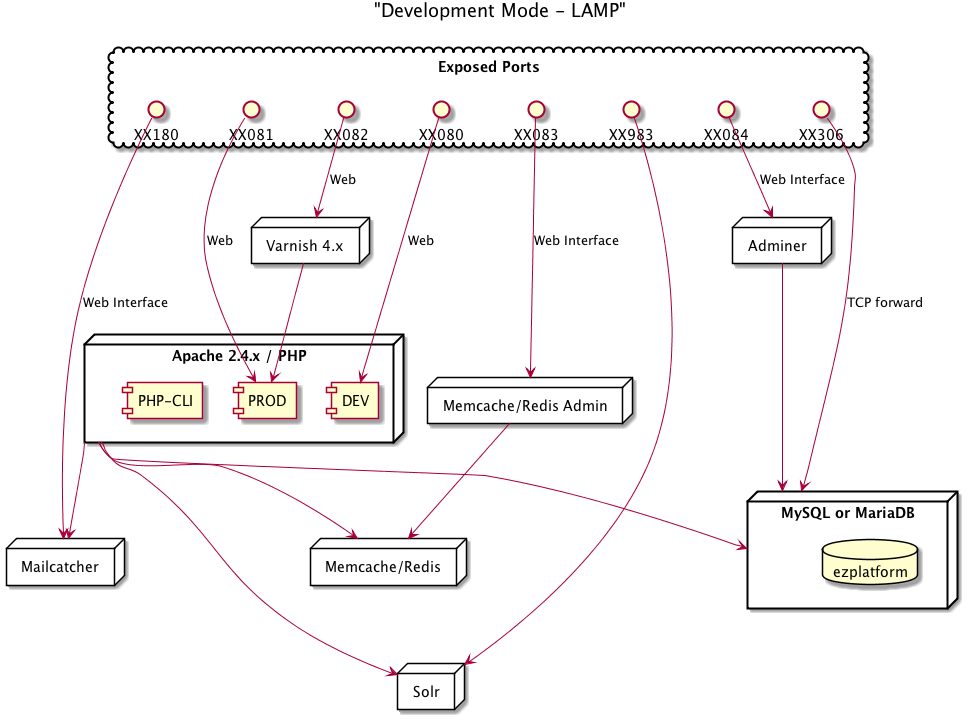

The diagram above was rendered by PlantUML. Its source (embedded in the PNG):
@startuml

title "Development Mode - LAMP"

cloud "Exposed Ports" {
    () XX080 as SymfonyDevModePort
    () XX081 as SymfonyProdModePort
    () XX082 as SymfonyProdModeVarnishPort

    () XX083 as MemcacheAdminPort
    () XX983 as SorlPort
    () XX084 as DatabaseAdminPort
    () XX306 as DatabaseEnginePort
    () XX180 as MailcatcherPort
}

node "Apache 2.4.x / PHP" as engine {
    [PROD]
    [DEV]
    [PHP-CLI]
    }


node "MySQL or MariaDB" as db {
    database "ezplatform" as StandardDB
}

node "Memcache/Redis" as appcache {
}

node "Varnish 4.x" as varnish {
}

node "Memcache/Redis Admin" as memcacheadmin {
}

node "Mailcatcher" as mailcatcher {
}

node "Adminer" as dbadmin {
}

node "Solr" as solr {
}



MemcacheAdminPort -> memcacheadmin: Web Interface
DatabaseEnginePort ---> db: TCP forward
MailcatcherPort -> mailcatcher: Web Interface
DatabaseAdminPort -> dbadmin: Web Interface
SorlPort -> solr

SymfonyDevModePort --> DEV: Web
SymfonyProdModePort --> PROD: Web
SymfonyProdModeVarnishPort --> varnish: Web
varnish --> PROD

engine --> db
engine --> appcache
engine --> mailcatcher
engine ---> solr

memcacheadmin --> appcache

dbadmin --> db
@enduml